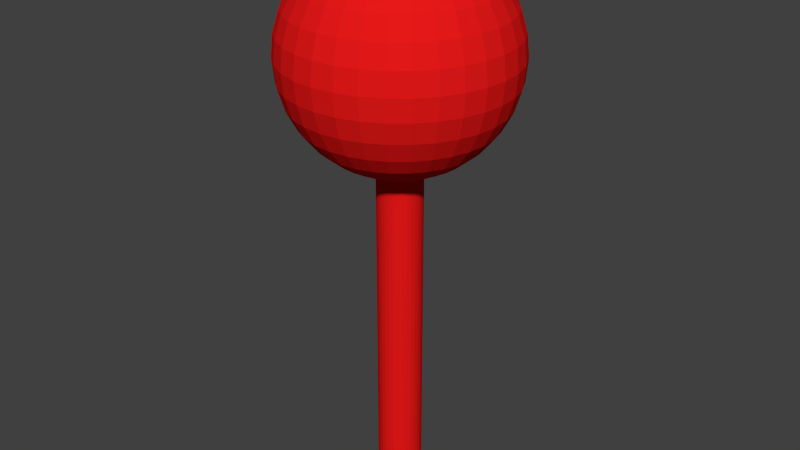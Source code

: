 # Source: target.blend  (saved by Blender 2.78.0; exported with 4.5.12 LTS)
import bpy
from mathutils import Matrix  # noqa: F401  (used for matrix-valued properties, if any)

bpy.ops.wm.read_factory_settings(use_empty=True)
scene = bpy.context.scene
scene.name = 'Scene'

# ---- collections
col_collection_1 = bpy.data.collections.new('Collection 1'); scene.collection.children.link(col_collection_1)

# ---- materials (node trees are filled in below, after node groups)
mat_material = bpy.data.materials.new('Material')
mat_material.alpha_threshold = 0.0
mat_material.use_transparent_shadow = False
mat_material.diffuse_color = (0.8, 0.009515, 0.009515, 1.0)
mat_material.roughness = 0.5

# ---- material node trees

# ---- world
world_world = bpy.data.worlds.new('World'); scene.world = world_world
world_world.color = (0.05088, 0.05088, 0.05088)
world_world.use_sun_shadow = False
world_world.sun_shadow_jitter_overblur = 0.0
world_world.cycles.sampling_method = 'NONE'
world_world.cycles.sample_map_resolution = 256

# ---- meshes
me_sphere = bpy.data.meshes.new('Sphere')
me_sphere.from_pydata([(0.0, -3.258e-07, 3.0), (0.03806, 0.1913, 4.981), (0.07466, 0.3753, 4.924), (0.1084, 0.5449, 4.831), (0.1379, 0.6935, 4.707), (0.1622, 0.8155, 4.556), (0.1802, 0.9061, 4.383), (0.1913, 0.9619, 4.195), (0.1951, 0.9808, 4.0), (0.1913, 0.9619, 3.805), (0.1802, 0.9061, 3.617), (0.1622, 0.8155, 3.444), (0.1379, 0.6935, 3.293), (0.1084, 0.5449, 3.169), (0.07466, 0.3753, 3.076), (0.03806, 0.1913, 3.019), (0.07466, 0.1802, 4.981), (0.1464, 0.3536, 4.924), (0.2126, 0.5133, 4.831), (0.2706, 0.6533, 4.707), (0.3182, 0.7682, 4.556), (0.3536, 0.8536, 4.383), (0.3753, 0.9061, 4.195), (0.3827, 0.9239, 4.0), (0.3753, 0.9061, 3.805), (0.3536, 0.8536, 3.617), (0.3182, 0.7682, 3.444), (0.2706, 0.6533, 3.293), (0.2126, 0.5133, 3.169), (0.1464, 0.3536, 3.076), (0.07466, 0.1802, 3.019), (0.1084, 0.1622, 4.981), (0.2126, 0.3182, 4.924), (0.3087, 0.4619, 4.831), (0.3928, 0.5879, 4.707), (0.4619, 0.6913, 4.556), (0.5133, 0.7682, 4.383), (0.5449, 0.8155, 4.195), (0.5556, 0.8315, 4.0), (0.5449, 0.8155, 3.805), (0.5133, 0.7682, 3.617), (0.4619, 0.6913, 3.444), (0.3928, 0.5879, 3.293), (0.3087, 0.4619, 3.169), (0.2126, 0.3182, 3.076), (0.1084, 0.1622, 3.019), (0.1379, 0.1379, 4.981), (0.2706, 0.2706, 4.924), (0.3928, 0.3928, 4.831), (0.5, 0.5, 4.707), (0.5879, 0.5879, 4.556), (0.6533, 0.6533, 4.383), (0.6935, 0.6935, 4.195), (0.7071, 0.7071, 4.0), (0.6935, 0.6935, 3.805), (0.6533, 0.6533, 3.617), (0.5879, 0.5879, 3.444), (0.5, 0.5, 3.293), (0.3928, 0.3928, 3.169), (0.2706, 0.2706, 3.076), (0.1379, 0.1379, 3.019), (0.1622, 0.1084, 4.981), (0.3182, 0.2126, 4.924), (0.4619, 0.3087, 4.831), (0.5879, 0.3928, 4.707), (0.6913, 0.4619, 4.556), (0.7682, 0.5133, 4.383), (0.8155, 0.5449, 4.195), (0.8315, 0.5556, 4.0), (0.8155, 0.5449, 3.805), (0.7682, 0.5133, 3.617), (0.6913, 0.4619, 3.444), (0.5879, 0.3928, 3.293), (0.4619, 0.3087, 3.169), (0.3182, 0.2126, 3.076), (0.1622, 0.1084, 3.019), (0.1802, 0.07466, 4.981), (0.3536, 0.1464, 4.924), (0.5133, 0.2126, 4.831), (0.6533, 0.2706, 4.707), (0.7682, 0.3182, 4.556), (0.8536, 0.3536, 4.383), (0.9061, 0.3753, 4.195), (0.9239, 0.3827, 4.0), (0.9061, 0.3753, 3.805), (0.8536, 0.3536, 3.617), (0.7682, 0.3182, 3.444), (0.6533, 0.2706, 3.293), (0.5133, 0.2126, 3.169), (0.3536, 0.1464, 3.076), (0.1802, 0.07466, 3.019), (0.1913, 0.03806, 4.981), (0.3753, 0.07466, 4.924), (0.5449, 0.1084, 4.831), (0.6935, 0.1379, 4.707), (0.8155, 0.1622, 4.556), (0.9061, 0.1802, 4.383), (0.9619, 0.1913, 4.195), (0.9808, 0.1951, 4.0), (0.9619, 0.1913, 3.805), (0.9061, 0.1802, 3.617), (0.8155, 0.1622, 3.444), (0.6935, 0.1379, 3.293), (0.5449, 0.1084, 3.169), (0.3753, 0.07466, 3.076), (0.1913, 0.03806, 3.019), (0.1951, -3.266e-07, 4.981), (0.3827, -3.192e-07, 4.924), (0.5556, -3.117e-07, 4.831), (0.7071, -3.192e-07, 4.707), (0.8315, -3.341e-07, 4.556), (0.9239, -2.745e-07, 4.383), (0.9808, -3.937e-07, 4.195), (1.0, -3.788e-07, 4.0), (0.9808, -3.937e-07, 3.805), (0.9239, -2.298e-07, 3.617), (0.8315, -3.341e-07, 3.444), (0.7071, -3.192e-07, 3.293), (0.5556, -3.415e-07, 3.169), (0.3827, -3.043e-07, 3.076), (0.1951, -3.08e-07, 3.019), (0.1913, -0.03806, 4.981), (0.3753, -0.07466, 4.924), (0.5449, -0.1084, 4.831), (0.6935, -0.138, 4.707), (0.8155, -0.1622, 4.556), (0.9061, -0.1802, 4.383), (0.9619, -0.1913, 4.195), (0.9808, -0.1951, 4.0), (0.9619, -0.1913, 3.805), (0.9061, -0.1802, 3.617), (0.8155, -0.1622, 3.444), (0.6935, -0.138, 3.293), (0.5449, -0.1084, 3.169), (0.3753, -0.07466, 3.076), (0.1913, -0.03806, 3.019), (0.1802, -0.07466, 4.981), (0.3536, -0.1464, 4.924), (0.5133, -0.2126, 4.831), (0.6533, -0.2706, 4.707), (0.7682, -0.3182, 4.556), (0.8536, -0.3536, 4.383), (0.9061, -0.3753, 4.195), (0.9239, -0.3827, 4.0), (0.9061, -0.3753, 3.805), (0.8536, -0.3536, 3.617), (0.7682, -0.3182, 3.444), (0.6533, -0.2706, 3.293), (0.5133, -0.2126, 3.169), (0.3536, -0.1464, 3.076), (0.1802, -0.07466, 3.019), (0.1622, -0.1084, 4.981), (0.3182, -0.2126, 4.924), (0.4619, -0.3087, 4.831), (0.5879, -0.3928, 4.707), (0.6913, -0.4619, 4.556), (0.7682, -0.5133, 4.383), (0.8155, -0.5449, 4.195), (0.8315, -0.5556, 4.0), (0.8155, -0.5449, 3.805), (0.7682, -0.5133, 3.617), (0.6913, -0.4619, 3.444), (0.5879, -0.3928, 3.293), (0.4619, -0.3087, 3.169), (0.3182, -0.2126, 3.076), (0.1622, -0.1084, 3.019), (0.1379, -0.138, 4.981), (0.2706, -0.2706, 4.924), (0.3928, -0.3928, 4.831), (0.5, -0.5, 4.707), (0.5879, -0.5879, 4.556), (0.6533, -0.6533, 4.383), (0.6935, -0.6935, 4.195), (0.7071, -0.7071, 4.0), (0.6935, -0.6935, 3.805), (0.6533, -0.6533, 3.617), (0.5879, -0.5879, 3.444), (0.5, -0.5, 3.293), (0.3928, -0.3928, 3.169), (0.2706, -0.2706, 3.076), (0.1379, -0.138, 3.019), (0.1084, -0.1622, 4.981), (0.2126, -0.3182, 4.924), (0.3087, -0.4619, 4.831), (0.3928, -0.5879, 4.707), (0.4619, -0.6913, 4.556), (0.5133, -0.7682, 4.383), (0.5449, -0.8155, 4.195), (0.5556, -0.8315, 4.0), (0.5449, -0.8155, 3.805), (0.5133, -0.7682, 3.617), (0.4619, -0.6913, 3.444), (0.3928, -0.5879, 3.293), (0.3087, -0.4619, 3.169), (0.2126, -0.3182, 3.076), (0.1084, -0.1622, 3.019), (0.07466, -0.1802, 4.981), (0.1464, -0.3536, 4.924), (0.2126, -0.5133, 4.831), (0.2706, -0.6533, 4.707), (0.3182, -0.7682, 4.556), (0.3536, -0.8536, 4.383), (0.3753, -0.9061, 4.195), (0.3827, -0.9239, 4.0), (0.3753, -0.9061, 3.805), (0.3536, -0.8536, 3.617), (0.3182, -0.7682, 3.444), (0.2706, -0.6533, 3.293), (0.2126, -0.5133, 3.169), (0.1464, -0.3536, 3.076), (0.07466, -0.1802, 3.019), (0.03806, -0.1913, 4.981), (0.07466, -0.3753, 4.924), (0.1084, -0.5449, 4.831), (0.1379, -0.6935, 4.707), (0.1622, -0.8155, 4.556), (0.1802, -0.9061, 4.383), (0.1913, -0.9619, 4.195), (0.1951, -0.9808, 4.0), (0.1913, -0.9619, 3.805), (0.1802, -0.9061, 3.617), (0.1622, -0.8155, 3.444), (0.1379, -0.6935, 3.293), (0.1084, -0.5449, 3.169), (0.07466, -0.3753, 3.076), (0.03806, -0.1913, 3.019), (-7.212e-09, -0.1951, 4.981), (4.122e-08, -0.3827, 4.924), (2.632e-08, -0.5556, 4.831), (-2.584e-08, -0.7071, 4.707), (-8.544e-08, -0.8315, 4.556), (6.357e-08, -0.9239, 4.383), (-8.544e-08, -0.9808, 4.195), (-1.003e-07, -1.0, 4.0), (-8.544e-08, -0.9808, 3.805), (6.357e-08, -0.9239, 3.617), (-8.544e-08, -0.8315, 3.444), (-2.584e-08, -0.7071, 3.293), (-1.094e-08, -0.5556, 3.169), (3.964e-09, -0.3827, 3.076), (3.964e-09, -0.1951, 3.019), (-0.03806, -0.1913, 4.981), (-0.07466, -0.3753, 4.924), (-0.1084, -0.5449, 4.831), (-0.1379, -0.6935, 4.707), (-0.1622, -0.8155, 4.556), (-0.1802, -0.9061, 4.383), (-0.1913, -0.9619, 4.195), (-0.1951, -0.9808, 4.0), (-0.1913, -0.9619, 3.805), (-0.1802, -0.9061, 3.617), (-0.1622, -0.8155, 3.444), (-0.1379, -0.6935, 3.293), (-0.1084, -0.5449, 3.169), (-0.07466, -0.3753, 3.076), (-0.03806, -0.1913, 3.019), (-1.247e-07, -6.269e-07, 5.0), (-0.07466, -0.1802, 4.981), (-0.1464, -0.3536, 4.924), (-0.2126, -0.5133, 4.831), (-0.2706, -0.6533, 4.707), (-0.3182, -0.7682, 4.556), (-0.3536, -0.8536, 4.383), (-0.3753, -0.9061, 4.195), (-0.3827, -0.9239, 4.0), (-0.3753, -0.9061, 3.805), (-0.3536, -0.8536, 3.617), (-0.3182, -0.7682, 3.444), (-0.2706, -0.6533, 3.293), (-0.2126, -0.5133, 3.169), (-0.1464, -0.3536, 3.076), (-0.07466, -0.1802, 3.019), (-0.1084, -0.1622, 4.981), (-0.2126, -0.3182, 4.924), (-0.3087, -0.4619, 4.831), (-0.3928, -0.5879, 4.707), (-0.4619, -0.6913, 4.556), (-0.5133, -0.7682, 4.383), (-0.5449, -0.8155, 4.195), (-0.5556, -0.8315, 4.0), (-0.5449, -0.8155, 3.805), (-0.5133, -0.7682, 3.617), (-0.4619, -0.6913, 3.444), (-0.3928, -0.5879, 3.293), (-0.3087, -0.4619, 3.169), (-0.2126, -0.3182, 3.076), (-0.1084, -0.1622, 3.019), (-0.1379, -0.138, 4.981), (-0.2706, -0.2706, 4.924), (-0.3928, -0.3928, 4.831), (-0.5, -0.5, 4.707), (-0.5879, -0.5879, 4.556), (-0.6533, -0.6533, 4.383), (-0.6935, -0.6935, 4.195), (-0.7071, -0.7071, 4.0), (-0.6935, -0.6935, 3.805), (-0.6533, -0.6533, 3.617), (-0.5879, -0.5879, 3.444), (-0.5, -0.5, 3.293), (-0.3928, -0.3928, 3.169), (-0.2706, -0.2706, 3.076), (-0.1379, -0.1379, 3.019), (-0.1622, -0.1084, 4.981), (-0.3182, -0.2126, 4.924), (-0.4619, -0.3087, 4.831), (-0.5879, -0.3928, 4.707), (-0.6913, -0.4619, 4.556), (-0.7682, -0.5133, 4.383), (-0.8155, -0.5449, 4.195), (-0.8315, -0.5556, 4.0), (-0.8155, -0.5449, 3.805), (-0.7682, -0.5133, 3.617), (-0.6913, -0.4619, 3.444), (-0.5879, -0.3928, 3.293), (-0.4619, -0.3087, 3.169), (-0.3182, -0.2126, 3.076), (-0.1622, -0.1084, 3.019), (-0.1802, -0.07466, 4.981), (-0.3536, -0.1464, 4.924), (-0.5133, -0.2126, 4.831), (-0.6533, -0.2706, 4.707), (-0.7682, -0.3182, 4.556), (-0.8536, -0.3536, 4.383), (-0.9061, -0.3753, 4.195), (-0.9239, -0.3827, 4.0), (-0.9061, -0.3753, 3.805), (-0.8536, -0.3536, 3.617), (-0.7682, -0.3182, 3.444), (-0.6533, -0.2706, 3.293), (-0.5133, -0.2126, 3.169), (-0.3536, -0.1464, 3.076), (-0.1802, -0.07466, 3.019), (-0.1913, -0.03806, 4.981), (-0.3753, -0.07466, 4.924), (-0.5449, -0.1084, 4.831), (-0.6935, -0.1379, 4.707), (-0.8155, -0.1622, 4.556), (-0.9061, -0.1802, 4.383), (-0.9619, -0.1913, 4.195), (-0.9808, -0.1951, 4.0), (-0.9619, -0.1913, 3.805), (-0.9061, -0.1802, 3.617), (-0.8155, -0.1622, 3.444), (-0.6935, -0.1379, 3.293), (-0.5449, -0.1084, 3.169), (-0.3753, -0.07466, 3.076), (-0.1913, -0.03806, 3.019), (-0.1951, -3.117e-07, 4.981), (-0.3827, -2.819e-07, 4.924), (-0.5556, -2.819e-07, 4.831), (-0.7071, -1.851e-07, 4.707), (-0.8315, -1.404e-07, 4.556), (-0.9239, -3.192e-07, 4.383), (-0.9808, -9.567e-08, 4.195), (-1.0, -1.404e-07, 4.0), (-0.9808, -9.567e-08, 3.805), (-0.9239, -3.192e-07, 3.617), (-0.8315, -1.404e-07, 3.444), (-0.7071, -1.851e-07, 3.293), (-0.5556, -2.596e-07, 3.169), (-0.3827, -2.521e-07, 3.076), (-0.1951, -3.155e-07, 3.019), (-0.1913, 0.03806, 4.981), (-0.3753, 0.07466, 4.924), (-0.5449, 0.1084, 4.831), (-0.6935, 0.1379, 4.707), (-0.8155, 0.1622, 4.556), (-0.9061, 0.1802, 4.383), (-0.9619, 0.1913, 4.195), (-0.9808, 0.1951, 4.0), (-0.9619, 0.1913, 3.805), (-0.9061, 0.1802, 3.617), (-0.8155, 0.1622, 3.444), (-0.6935, 0.1379, 3.293), (-0.5449, 0.1084, 3.169), (-0.3753, 0.07466, 3.076), (-0.1913, 0.03806, 3.019), (-0.1802, 0.07466, 4.981), (-0.3536, 0.1464, 4.924), (-0.5133, 0.2126, 4.831), (-0.6533, 0.2706, 4.707), (-0.7682, 0.3182, 4.556), (-0.8536, 0.3536, 4.383), (-0.9061, 0.3753, 4.195), (-0.9239, 0.3827, 4.0), (-0.9061, 0.3753, 3.805), (-0.8536, 0.3536, 3.617), (-0.7682, 0.3182, 3.444), (-0.6533, 0.2706, 3.293), (-0.5133, 0.2126, 3.169), (-0.3536, 0.1464, 3.076), (-0.1802, 0.07466, 3.019), (-0.1622, 0.1084, 4.981), (-0.3182, 0.2126, 4.924), (-0.4619, 0.3087, 4.831), (-0.5879, 0.3928, 4.707), (-0.6913, 0.4619, 4.556), (-0.7682, 0.5133, 4.383), (-0.8155, 0.5449, 4.195), (-0.8315, 0.5556, 4.0), (-0.8155, 0.5449, 3.805), (-0.7682, 0.5133, 3.617), (-0.6913, 0.4619, 3.444), (-0.5879, 0.3928, 3.293), (-0.4619, 0.3087, 3.169), (-0.3182, 0.2126, 3.076), (-0.1622, 0.1084, 3.019), (-0.1379, 0.1379, 4.981), (-0.2706, 0.2706, 4.924), (-0.3928, 0.3928, 4.831), (-0.5, 0.5, 4.707), (-0.5879, 0.5879, 4.556), (-0.6533, 0.6533, 4.383), (-0.6935, 0.6935, 4.195), (-0.7071, 0.7071, 4.0), (-0.6935, 0.6935, 3.805), (-0.6533, 0.6533, 3.617), (-0.5879, 0.5879, 3.444), (-0.5, 0.5, 3.293), (-0.3928, 0.3928, 3.169), (-0.2706, 0.2706, 3.076), (-0.1379, 0.1379, 3.019), (-0.1084, 0.1622, 4.981), (-0.2126, 0.3182, 4.924), (-0.3087, 0.4619, 4.831), (-0.3928, 0.5879, 4.707), (-0.4619, 0.6913, 4.556), (-0.5133, 0.7682, 4.383), (-0.5449, 0.8155, 4.195), (-0.5556, 0.8315, 4.0), (-0.5449, 0.8155, 3.805), (-0.5133, 0.7682, 3.617), (-0.4619, 0.6913, 3.444), (-0.3928, 0.5879, 3.293), (-0.3087, 0.4619, 3.169), (-0.2126, 0.3182, 3.076), (-0.1084, 0.1622, 3.019), (-0.07466, 0.1802, 4.981), (-0.1464, 0.3536, 4.924), (-0.2126, 0.5133, 4.831), (-0.2706, 0.6533, 4.707), (-0.3182, 0.7682, 4.556), (-0.3536, 0.8536, 4.383), (-0.3753, 0.9061, 4.195), (-0.3827, 0.9239, 4.0), (-0.3753, 0.9061, 3.805), (-0.3536, 0.8536, 3.617), (-0.3182, 0.7682, 3.444), (-0.2706, 0.6533, 3.293), (-0.2126, 0.5133, 3.169), (-0.1464, 0.3536, 3.076), (-0.07466, 0.1802, 3.019), (-0.03806, 0.1913, 4.981), (-0.07466, 0.3753, 4.924), (-0.1084, 0.5449, 4.831), (-0.1379, 0.6935, 4.707), (-0.1622, 0.8155, 4.556), (-0.1802, 0.9061, 4.383), (-0.1913, 0.9619, 4.195), (-0.1951, 0.9808, 4.0), (-0.1913, 0.9619, 3.805), (-0.1802, 0.9061, 3.617), (-0.1622, 0.8155, 3.444), (-0.1379, 0.6935, 3.293), (-0.1084, 0.5449, 3.169), (-0.07466, 0.3753, 3.076), (-0.03806, 0.1913, 3.019), (3.749e-08, 0.1951, 4.981), (7.847e-08, 0.3827, 4.924), (1.083e-07, 0.5556, 4.831), (1.53e-07, 0.7071, 4.707), (2.722e-07, 0.8315, 4.556), (6.357e-08, 0.9239, 4.383), (2.573e-07, 0.9808, 4.195), (2.722e-07, 1.0, 4.0), (2.573e-07, 0.9808, 3.805), (6.357e-08, 0.9239, 3.617), (2.722e-07, 0.8315, 3.444), (1.53e-07, 0.7071, 3.293), (1.232e-07, 0.5556, 3.169), (7.847e-08, 0.3827, 3.076), (1.514e-08, 0.1951, 3.019), (0.0, 0.2, 0.0), (0.0, 0.2, 4.0), (0.03902, 0.1962, 0.0), (0.03902, 0.1962, 4.0), (0.07654, 0.1848, 0.0), (0.07654, 0.1848, 4.0), (0.1111, 0.1663, 0.0), (0.1111, 0.1663, 4.0), (0.1414, 0.1414, 0.0), (0.1414, 0.1414, 4.0), (0.1663, 0.1111, 0.0), (0.1663, 0.1111, 4.0), (0.1848, 0.07654, 0.0), (0.1848, 0.07654, 4.0), (0.1962, 0.03902, 0.0), (0.1962, 0.03902, 4.0), (0.2, 1.51e-08, 0.0), (0.2, 1.51e-08, 4.0), (0.1962, -0.03902, 0.0), (0.1962, -0.03902, 4.0), (0.1848, -0.07654, 0.0), (0.1848, -0.07654, 4.0), (0.1663, -0.1111, 0.0), (0.1663, -0.1111, 4.0), (0.1414, -0.1414, 0.0), (0.1414, -0.1414, 4.0), (0.1111, -0.1663, 0.0), (0.1111, -0.1663, 4.0), (0.07654, -0.1848, 0.0), (0.07654, -0.1848, 4.0), (0.03902, -0.1962, 0.0), (0.03902, -0.1962, 4.0), (-6.517e-08, -0.2, 0.0), (-6.517e-08, -0.2, 4.0), (-0.03902, -0.1962, 0.0), (-0.03902, -0.1962, 4.0), (-0.07654, -0.1848, 0.0), (-0.07654, -0.1848, 4.0), (-0.1111, -0.1663, 0.0), (-0.1111, -0.1663, 4.0), (-0.1414, -0.1414, 0.0), (-0.1414, -0.1414, 4.0), (-0.1663, -0.1111, 0.0), (-0.1663, -0.1111, 4.0), (-0.1848, -0.07654, 0.0), (-0.1848, -0.07654, 4.0), (-0.1962, -0.03902, 0.0), (-0.1962, -0.03902, 4.0), (-0.2, 1.931e-07, 0.0), (-0.2, 1.931e-07, 4.0), (-0.1962, 0.03902, 0.0), (-0.1962, 0.03902, 4.0), (-0.1848, 0.07654, 0.0), (-0.1848, 0.07654, 4.0), (-0.1663, 0.1111, 0.0), (-0.1663, 0.1111, 4.0), (-0.1414, 0.1414, 0.0), (-0.1414, 0.1414, 4.0), (-0.1111, 0.1663, 0.0), (-0.1111, 0.1663, 4.0), (-0.07654, 0.1848, 0.0), (-0.07654, 0.1848, 4.0), (-0.03902, 0.1962, 0.0), (-0.03902, 0.1962, 4.0)], [], [(476, 475, 9, 10), (469, 468, 2, 3), (477, 476, 10, 11), (470, 469, 3, 4), (478, 477, 11, 12), (471, 470, 4, 5), (479, 478, 12, 13), (472, 471, 5, 6), (480, 479, 13, 14), (473, 472, 6, 7), (481, 480, 14, 15), (474, 473, 7, 8), (467, 256, 1), (0, 481, 15), (475, 474, 8, 9), (468, 467, 1, 2), (1, 256, 16), (0, 15, 30), (9, 8, 23, 24), (2, 1, 16, 17), (10, 9, 24, 25), (3, 2, 17, 18), (11, 10, 25, 26), (4, 3, 18, 19), (12, 11, 26, 27), (5, 4, 19, 20), (13, 12, 27, 28), (6, 5, 20, 21), (14, 13, 28, 29), (7, 6, 21, 22), (15, 14, 29, 30), (8, 7, 22, 23), (20, 19, 34, 35), (28, 27, 42, 43), (21, 20, 35, 36), (29, 28, 43, 44), (22, 21, 36, 37), (30, 29, 44, 45), (23, 22, 37, 38), (16, 256, 31), (0, 30, 45), (24, 23, 38, 39), (17, 16, 31, 32), (25, 24, 39, 40), (18, 17, 32, 33), (26, 25, 40, 41), (19, 18, 33, 34), (27, 26, 41, 42), (39, 38, 53, 54), (32, 31, 46, 47), (40, 39, 54, 55), (33, 32, 47, 48), (41, 40, 55, 56), (34, 33, 48, 49), (42, 41, 56, 57), (35, 34, 49, 50), (43, 42, 57, 58), (36, 35, 50, 51), (44, 43, 58, 59), (37, 36, 51, 52), (45, 44, 59, 60), (38, 37, 52, 53), (31, 256, 46), (0, 45, 60), (58, 57, 72, 73), (51, 50, 65, 66), (59, 58, 73, 74), (52, 51, 66, 67), (60, 59, 74, 75), (53, 52, 67, 68), (46, 256, 61), (0, 60, 75), (54, 53, 68, 69), (47, 46, 61, 62), (55, 54, 69, 70), (48, 47, 62, 63), (56, 55, 70, 71), (49, 48, 63, 64), (57, 56, 71, 72), (50, 49, 64, 65), (70, 69, 84, 85), (63, 62, 77, 78), (71, 70, 85, 86), (64, 63, 78, 79), (72, 71, 86, 87), (65, 64, 79, 80), (73, 72, 87, 88), (66, 65, 80, 81), (74, 73, 88, 89), (67, 66, 81, 82), (75, 74, 89, 90), (68, 67, 82, 83), (61, 256, 76), (0, 75, 90), (69, 68, 83, 84), (62, 61, 76, 77), (89, 88, 103, 104), (82, 81, 96, 97), (90, 89, 104, 105), (83, 82, 97, 98), (76, 256, 91), (0, 90, 105), (84, 83, 98, 99), (77, 76, 91, 92), (85, 84, 99, 100), (78, 77, 92, 93), (86, 85, 100, 101), (79, 78, 93, 94), (87, 86, 101, 102), (80, 79, 94, 95), (88, 87, 102, 103), (81, 80, 95, 96), (93, 92, 107, 108), (101, 100, 115, 116), (94, 93, 108, 109), (102, 101, 116, 117), (95, 94, 109, 110), (103, 102, 117, 118), (96, 95, 110, 111), (104, 103, 118, 119), (97, 96, 111, 112), (105, 104, 119, 120), (98, 97, 112, 113), (91, 256, 106), (0, 105, 120), (99, 98, 113, 114), (92, 91, 106, 107), (100, 99, 114, 115), (112, 111, 126, 127), (120, 119, 134, 135), (113, 112, 127, 128), (106, 256, 121), (0, 120, 135), (114, 113, 128, 129), (107, 106, 121, 122), (115, 114, 129, 130), (108, 107, 122, 123), (116, 115, 130, 131), (109, 108, 123, 124), (117, 116, 131, 132), (110, 109, 124, 125), (118, 117, 132, 133), (111, 110, 125, 126), (119, 118, 133, 134), (131, 130, 145, 146), (124, 123, 138, 139), (132, 131, 146, 147), (125, 124, 139, 140), (133, 132, 147, 148), (126, 125, 140, 141), (134, 133, 148, 149), (127, 126, 141, 142), (135, 134, 149, 150), (128, 127, 142, 143), (121, 256, 136), (0, 135, 150), (129, 128, 143, 144), (122, 121, 136, 137), (130, 129, 144, 145), (123, 122, 137, 138), (150, 149, 164, 165), (143, 142, 157, 158), (136, 256, 151), (0, 150, 165), (144, 143, 158, 159), (137, 136, 151, 152), (145, 144, 159, 160), (138, 137, 152, 153), (146, 145, 160, 161), (139, 138, 153, 154), (147, 146, 161, 162), (140, 139, 154, 155), (148, 147, 162, 163), (141, 140, 155, 156), (149, 148, 163, 164), (142, 141, 156, 157), (154, 153, 168, 169), (162, 161, 176, 177), (155, 154, 169, 170), (163, 162, 177, 178), (156, 155, 170, 171), (164, 163, 178, 179), (157, 156, 171, 172), (165, 164, 179, 180), (158, 157, 172, 173), (151, 256, 166), (0, 165, 180), (159, 158, 173, 174), (152, 151, 166, 167), (160, 159, 174, 175), (153, 152, 167, 168), (161, 160, 175, 176), (173, 172, 187, 188), (166, 256, 181), (0, 180, 195), (174, 173, 188, 189), (167, 166, 181, 182), (175, 174, 189, 190), (168, 167, 182, 183), (176, 175, 190, 191), (169, 168, 183, 184), (177, 176, 191, 192), (170, 169, 184, 185), (178, 177, 192, 193), (171, 170, 185, 186), (179, 178, 193, 194), (172, 171, 186, 187), (180, 179, 194, 195), (192, 191, 206, 207), (185, 184, 199, 200), (193, 192, 207, 208), (186, 185, 200, 201), (194, 193, 208, 209), (187, 186, 201, 202), (195, 194, 209, 210), (188, 187, 202, 203), (181, 256, 196), (0, 195, 210), (189, 188, 203, 204), (182, 181, 196, 197), (190, 189, 204, 205), (183, 182, 197, 198), (191, 190, 205, 206), (184, 183, 198, 199), (0, 210, 225), (204, 203, 218, 219), (197, 196, 211, 212), (205, 204, 219, 220), (198, 197, 212, 213), (206, 205, 220, 221), (199, 198, 213, 214), (207, 206, 221, 222), (200, 199, 214, 215), (208, 207, 222, 223), (201, 200, 215, 216), (209, 208, 223, 224), (202, 201, 216, 217), (210, 209, 224, 225), (203, 202, 217, 218), (196, 256, 211), (223, 222, 237, 238), (216, 215, 230, 231), (224, 223, 238, 239), (217, 216, 231, 232), (225, 224, 239, 240), (218, 217, 232, 233), (211, 256, 226), (0, 225, 240), (219, 218, 233, 234), (212, 211, 226, 227), (220, 219, 234, 235), (213, 212, 227, 228), (221, 220, 235, 236), (214, 213, 228, 229), (222, 221, 236, 237), (215, 214, 229, 230), (227, 226, 241, 242), (235, 234, 249, 250), (228, 227, 242, 243), (236, 235, 250, 251), (229, 228, 243, 244), (237, 236, 251, 252), (230, 229, 244, 245), (238, 237, 252, 253), (231, 230, 245, 246), (239, 238, 253, 254), (232, 231, 246, 247), (240, 239, 254, 255), (233, 232, 247, 248), (226, 256, 241), (0, 240, 255), (234, 233, 248, 249), (246, 245, 261, 262), (254, 253, 269, 270), (247, 246, 262, 263), (255, 254, 270, 271), (248, 247, 263, 264), (241, 256, 257), (0, 255, 271), (249, 248, 264, 265), (242, 241, 257, 258), (250, 249, 265, 266), (243, 242, 258, 259), (251, 250, 266, 267), (244, 243, 259, 260), (252, 251, 267, 268), (245, 244, 260, 261), (253, 252, 268, 269), (266, 265, 280, 281), (259, 258, 273, 274), (267, 266, 281, 282), (260, 259, 274, 275), (268, 267, 282, 283), (261, 260, 275, 276), (269, 268, 283, 284), (262, 261, 276, 277), (270, 269, 284, 285), (263, 262, 277, 278), (271, 270, 285, 286), (264, 263, 278, 279), (257, 256, 272), (0, 271, 286), (265, 264, 279, 280), (258, 257, 272, 273), (285, 284, 299, 300), (278, 277, 292, 293), (286, 285, 300, 301), (279, 278, 293, 294), (272, 256, 287), (0, 286, 301), (280, 279, 294, 295), (273, 272, 287, 288), (281, 280, 295, 296), (274, 273, 288, 289), (282, 281, 296, 297), (275, 274, 289, 290), (283, 282, 297, 298), (276, 275, 290, 291), (284, 283, 298, 299), (277, 276, 291, 292), (289, 288, 303, 304), (297, 296, 311, 312), (290, 289, 304, 305), (298, 297, 312, 313), (291, 290, 305, 306), (299, 298, 313, 314), (292, 291, 306, 307), (300, 299, 314, 315), (293, 292, 307, 308), (301, 300, 315, 316), (294, 293, 308, 309), (287, 256, 302), (0, 301, 316), (295, 294, 309, 310), (288, 287, 302, 303), (296, 295, 310, 311), (308, 307, 322, 323), (316, 315, 330, 331), (309, 308, 323, 324), (302, 256, 317), (0, 316, 331), (310, 309, 324, 325), (303, 302, 317, 318), (311, 310, 325, 326), (304, 303, 318, 319), (312, 311, 326, 327), (305, 304, 319, 320), (313, 312, 327, 328), (306, 305, 320, 321), (314, 313, 328, 329), (307, 306, 321, 322), (315, 314, 329, 330), (327, 326, 341, 342), (320, 319, 334, 335), (328, 327, 342, 343), (321, 320, 335, 336), (329, 328, 343, 344), (322, 321, 336, 337), (330, 329, 344, 345), (323, 322, 337, 338), (331, 330, 345, 346), (324, 323, 338, 339), (317, 256, 332), (0, 331, 346), (325, 324, 339, 340), (318, 317, 332, 333), (326, 325, 340, 341), (319, 318, 333, 334), (346, 345, 360, 361), (339, 338, 353, 354), (332, 256, 347), (0, 346, 361), (340, 339, 354, 355), (333, 332, 347, 348), (341, 340, 355, 356), (334, 333, 348, 349), (342, 341, 356, 357), (335, 334, 349, 350), (343, 342, 357, 358), (336, 335, 350, 351), (344, 343, 358, 359), (337, 336, 351, 352), (345, 344, 359, 360), (338, 337, 352, 353), (358, 357, 372, 373), (351, 350, 365, 366), (359, 358, 373, 374), (352, 351, 366, 367), (360, 359, 374, 375), (353, 352, 367, 368), (361, 360, 375, 376), (354, 353, 368, 369), (347, 256, 362), (0, 361, 376), (355, 354, 369, 370), (348, 347, 362, 363), (356, 355, 370, 371), (349, 348, 363, 364), (357, 356, 371, 372), (350, 349, 364, 365), (362, 256, 377), (0, 376, 391), (370, 369, 384, 385), (363, 362, 377, 378), (371, 370, 385, 386), (364, 363, 378, 379), (372, 371, 386, 387), (365, 364, 379, 380), (373, 372, 387, 388), (366, 365, 380, 381), (374, 373, 388, 389), (367, 366, 381, 382), (375, 374, 389, 390), (368, 367, 382, 383), (376, 375, 390, 391), (369, 368, 383, 384), (381, 380, 395, 396), (389, 388, 403, 404), (382, 381, 396, 397), (390, 389, 404, 405), (383, 382, 397, 398), (391, 390, 405, 406), (384, 383, 398, 399), (377, 256, 392), (0, 391, 406), (385, 384, 399, 400), (378, 377, 392, 393), (386, 385, 400, 401), (379, 378, 393, 394), (387, 386, 401, 402), (380, 379, 394, 395), (388, 387, 402, 403), (400, 399, 414, 415), (393, 392, 407, 408), (401, 400, 415, 416), (394, 393, 408, 409), (402, 401, 416, 417), (395, 394, 409, 410), (403, 402, 417, 418), (396, 395, 410, 411), (404, 403, 418, 419), (397, 396, 411, 412), (405, 404, 419, 420), (398, 397, 412, 413), (406, 405, 420, 421), (399, 398, 413, 414), (392, 256, 407), (0, 406, 421), (419, 418, 433, 434), (412, 411, 426, 427), (420, 419, 434, 435), (413, 412, 427, 428), (421, 420, 435, 436), (414, 413, 428, 429), (407, 256, 422), (0, 421, 436), (415, 414, 429, 430), (408, 407, 422, 423), (416, 415, 430, 431), (409, 408, 423, 424), (417, 416, 431, 432), (410, 409, 424, 425), (418, 417, 432, 433), (411, 410, 425, 426), (423, 422, 437, 438), (431, 430, 445, 446), (424, 423, 438, 439), (432, 431, 446, 447), (425, 424, 439, 440), (433, 432, 447, 448), (426, 425, 440, 441), (434, 433, 448, 449), (427, 426, 441, 442), (435, 434, 449, 450), (428, 427, 442, 443), (436, 435, 450, 451), (429, 428, 443, 444), (422, 256, 437), (0, 436, 451), (430, 429, 444, 445), (442, 441, 456, 457), (450, 449, 464, 465), (443, 442, 457, 458), (451, 450, 465, 466), (444, 443, 458, 459), (437, 256, 452), (0, 451, 466), (445, 444, 459, 460), (438, 437, 452, 453), (446, 445, 460, 461), (439, 438, 453, 454), (447, 446, 461, 462), (440, 439, 454, 455), (448, 447, 462, 463), (441, 440, 455, 456), (449, 448, 463, 464), (461, 460, 475, 476), (454, 453, 468, 469), (462, 461, 476, 477), (455, 454, 469, 470), (463, 462, 477, 478), (456, 455, 470, 471), (464, 463, 478, 479), (457, 456, 471, 472), (465, 464, 479, 480), (458, 457, 472, 473), (466, 465, 480, 481), (459, 458, 473, 474), (452, 256, 467), (0, 466, 481), (460, 459, 474, 475), (453, 452, 467, 468), (482, 483, 485, 484), (484, 485, 487, 486), (486, 487, 489, 488), (488, 489, 491, 490), (490, 491, 493, 492), (492, 493, 495, 494), (494, 495, 497, 496), (496, 497, 499, 498), (498, 499, 501, 500), (500, 501, 503, 502), (502, 503, 505, 504), (504, 505, 507, 506), (506, 507, 509, 508), (508, 509, 511, 510), (510, 511, 513, 512), (512, 513, 515, 514), (514, 515, 517, 516), (516, 517, 519, 518), (518, 519, 521, 520), (520, 521, 523, 522), (522, 523, 525, 524), (524, 525, 527, 526), (526, 527, 529, 528), (528, 529, 531, 530), (530, 531, 533, 532), (532, 533, 535, 534), (534, 535, 537, 536), (536, 537, 539, 538), (538, 539, 541, 540), (540, 541, 543, 542), (485, 483, 545, 543, 541, 539, 537, 535, 533, 531, 529, 527, 525, 523, 521, 519, 517, 515, 513, 511, 509, 507, 505, 503, 501, 499, 497, 495, 493, 491, 489, 487), (542, 543, 545, 544), (544, 545, 483, 482), (482, 484, 486, 488, 490, 492, 494, 496, 498, 500, 502, 504, 506, 508, 510, 512, 514, 516, 518, 520, 522, 524, 526, 528, 530, 532, 534, 536, 538, 540, 542, 544)])
me_sphere.materials.append(mat_material)
me_sphere.use_remesh_preserve_volume = False
me_sphere.use_remesh_preserve_attributes = False
me_sphere.use_mirror_vertex_groups = False
me_sphere.update()

# ---- objects
ob_sphere = bpy.data.objects.new('Sphere', me_sphere)

# ---- transforms, parenting, visibility, modifiers, constraints
ob_sphere.location = (0.0, 0.0, 0.0)
ob_sphere.scale = (0.5, 0.5, 0.5)
ob_sphere.lineart.crease_threshold = 0.0

# ---- collection membership
col_collection_1.objects.link(ob_sphere)

# ---- scene / render settings (as saved in the file)
scene.frame_start = 1; scene.frame_end = 250; scene.frame_set(1)
scene.render.engine = 'BLENDER_EEVEE_NEXT'
scene.render.image_settings.compression = 90
scene.render.resolution_percentage = 50
scene.render.dither_intensity = 0.0
scene.cycles.use_denoising = False
scene.cycles.samples = 10
scene.cycles.sampling_pattern = 'TABULATED_SOBOL'
scene.cycles.light_sampling_threshold = 0.0
scene.cycles.use_adaptive_sampling = False
scene.cycles.use_light_tree = False
scene.cycles.blur_glossy = 0.0
scene.cycles.volume_bounces = 1
scene.cycles.pixel_filter_type = 'GAUSSIAN'
scene.cycles.sample_clamp_indirect = 0.0
scene.view_settings.view_transform = 'Standard'
bpy.context.view_layer.update()

# ---- added for rendering (the .blend has no active camera and no usable light): camera, sun
cam_auto = bpy.data.cameras.new('AutoCamera')
cam_auto.lens = 50.0
cam_auto.sensor_width = 36.0
cam_auto.clip_end = 1000.0
ob_auto_camera = bpy.data.objects.new('AutoCamera', cam_auto)
scene.collection.objects.link(ob_auto_camera)
ob_auto_camera.location = (2.65751, -3.18901, 3.376)
ob_auto_camera.rotation_euler = (1.09748, -7.21219e-08, 0.694738)
scene.camera = ob_auto_camera
light_auto_sun = bpy.data.lights.new('AutoSun', 'SUN')
light_auto_sun.energy = 3.0
light_auto_sun.angle = 0.0523599
ob_auto_sun = bpy.data.objects.new('AutoSun', light_auto_sun)
scene.collection.objects.link(ob_auto_sun)
ob_auto_sun.rotation_euler = (0.872665, 0.174533, 0.523599)
bpy.context.view_layer.update()
